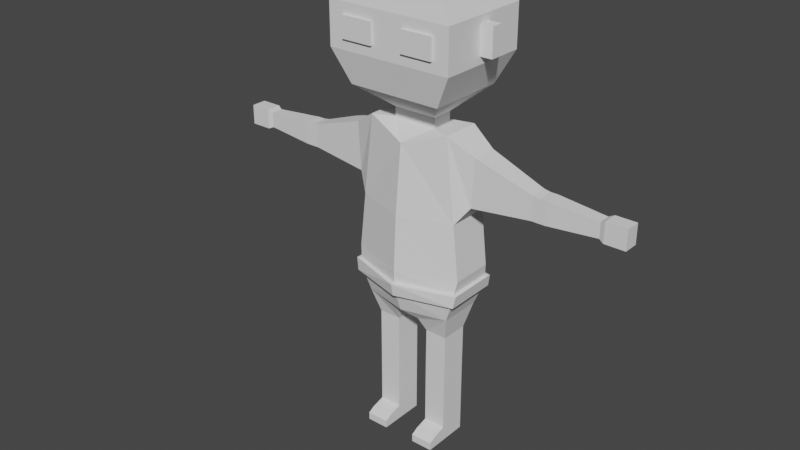 # Source: policeman.blend  (saved by Blender 3.0.42; exported with 4.5.12 LTS)
import bpy
from mathutils import Matrix  # noqa: F401  (used for matrix-valued properties, if any)

bpy.ops.wm.read_factory_settings(use_empty=True)
scene = bpy.context.scene
scene.name = 'Scene'

# ---- collections
col_collection = bpy.data.collections.new('Collection'); scene.collection.children.link(col_collection)

# ---- world
world_world = bpy.data.worlds.new('World'); scene.world = world_world
world_world.use_nodes = True; world_world.node_tree.nodes.clear()
_N = world_world.node_tree.nodes; _L = world_world.node_tree.links
n0 = _N.new('ShaderNodeOutputWorld'); n0.name = 'World Output'; n0.location = (300, 300)
n1 = _N.new('ShaderNodeBackground'); n1.name = 'Background'; n1.location = (10, 300)
n1.inputs[0].default_value = (0.05088, 0.05088, 0.05088, 1.0)
_L.new(n1.outputs[0], n0.inputs[0])
n0.is_active_output = True
world_world.color = (0.05088, 0.05088, 0.05088)
world_world.use_sun_shadow = False
world_world.sun_shadow_jitter_overblur = 0.0

# ---- meshes
me_cube = bpy.data.meshes.new('Cube')
me_cube.from_pydata([(0.1265, 0.05332, 0.9816), (0.0371, 0.06445, 0.4039), (0.1265, -0.06404, 0.9816), (0.0371, -0.06445, 0.4039), (0.0, 0.06445, 0.4039), (0.0, -0.09646, 0.9406), (0.0, -0.06445, 0.4039), (0.0, 0.06012, 0.9406), (0.1542, 0.06445, 0.736), (0.1726, 0.06445, 0.57), (0.1542, -0.06445, 0.736), (0.1726, -0.06445, 0.57), (0.0, -0.1169, 0.736), (0.0, -0.1251, 0.57), (0.0, 0.07125, 0.736), (0.0, 0.08537, 0.57), (0.1362, 0.06445, 0.4343), (0.1362, -0.06445, 0.4343), (0.0, -0.09701, 0.4343), (0.0, 0.08537, 0.4343), (0.1362, 0.06445, 0.4343), (0.0371, 0.06445, 0.4039), (0.1362, -0.06445, 0.4343), (0.0371, -0.06445, 0.4039), (0.1182, 0.04187, 0.3585), (0.05083, 0.04187, 0.3588), (0.1182, -0.04187, 0.3585), (0.05083, -0.04187, 0.3588), (0.1177, 0.04187, 0.2451), (0.05034, 0.04187, 0.2451), (0.1177, -0.04187, 0.2451), (0.05034, -0.04187, 0.2451), (0.1177, 0.04187, 0.2193), (0.05034, 0.04187, 0.2193), (0.1177, -0.04187, 0.2193), (0.05034, -0.04187, 0.2193), (0.1177, 0.04187, 0.195), (0.05034, 0.04187, 0.195), (0.1177, -0.04187, 0.195), (0.05034, -0.04187, 0.195), (0.1177, 0.04187, 0.195), (0.05034, 0.04187, 0.195), (0.1177, -0.04187, 0.195), (0.05034, -0.04187, 0.195), (0.1177, 0.04187, 0.04694), (0.05034, 0.04187, 0.04694), (0.1177, -0.04187, 0.04694), (0.05034, -0.04187, 0.04694), (0.1177, 0.04187, 0.001152), (0.05034, 0.04187, 0.001152), (0.1177, -0.04187, 0.001152), (0.05034, -0.04187, 0.001152), (0.1177, -0.08128, 0.03591), (0.05034, -0.08128, 0.03591), (0.1177, -0.08128, 0.001152), (0.05034, -0.08128, 0.001152), (0.1177, -0.1026, 0.02421), (0.05034, -0.1026, 0.02421), (0.1177, -0.1026, 0.001152), (0.05034, -0.1026, 0.001152), (0.1995, 0.03899, 0.9331), (0.1995, -0.03899, 0.9331), (0.1904, 0.03899, 0.7879), (0.1904, -0.03899, 0.7879), (0.3684, 0.02622, 0.8756), (0.3684, -0.02622, 0.8756), (0.3684, 0.02622, 0.8043), (0.3684, -0.02622, 0.8043), (0.3882, 0.02622, 0.8719), (0.3882, -0.02622, 0.8719), (0.3882, 0.02622, 0.8043), (0.3882, -0.02622, 0.8043), (0.4101, 0.02622, 0.8719), (0.4101, -0.02622, 0.8719), (0.4101, 0.02622, 0.8043), (0.4101, -0.02622, 0.8043), (0.5596, 0.01795, 0.8612), (0.5596, -0.01795, 0.8612), (0.5596, 0.01795, 0.815), (0.5596, -0.01795, 0.815), (0.574, 0.02303, 0.8678), (0.574, -0.02303, 0.8678), (0.574, 0.02303, 0.8084), (0.574, -0.02303, 0.8084), (0.6367, 0.02303, 0.8678), (0.6367, -0.02303, 0.8678), (0.6367, 0.02303, 0.8084), (0.6367, -0.02303, 0.8084), (0.0, -0.03774, 0.9801), (0.0, 0.02702, 0.9801), (0.06603, -0.03774, 0.9801), (0.06603, 0.02702, 0.9801), (0.0, 0.02702, 1.009), (0.0, -0.03774, 1.009), (0.06603, -0.03774, 1.009), (0.06603, 0.02702, 1.009), (0.0, 0.02702, 1.009), (0.0, -0.03774, 1.009), (0.06603, -0.03774, 1.009), (0.06603, 0.02702, 1.009), (0.0, 0.1147, 1.078), (0.0, -0.1254, 1.078), (0.1412, -0.1254, 1.078), (0.1412, 0.1147, 1.078), (0.0, 0.1147, 1.399), (0.0, -0.1254, 1.399), (0.1412, -0.1254, 1.399), (0.1412, 0.1147, 1.399), (0.0, 0.1382, 1.175), (0.0, 0.1382, 1.302), (0.1908, 0.1382, 1.302), (0.1908, 0.1382, 1.175), (0.1908, -0.1489, 1.302), (0.1908, -0.1489, 1.175), (0.0, -0.1489, 1.302), (0.0, -0.1489, 1.175), (0.1664, 0.07209, 0.5333), (0.1664, -0.07043, 0.5333), (0.0, -0.1243, 0.5333), (0.0, 0.09521, 0.5333), (0.1604, 0.0746, 0.4957), (0.1604, -0.07239, 0.4957), (0.0, -0.1174, 0.4957), (0.0, 0.09846, 0.4957), (0.1716, 0.07607, 0.5328), (0.1718, -0.07403, 0.5323), (0.0, 0.1017, 0.5337), (0.0, -0.1306, 0.5327), (0.165, 0.07922, 0.4953), (0.1654, -0.07654, 0.4947), (0.0, -0.1236, 0.4951), (0.0, 0.1049, 0.4961), (0.1177, -0.04187, 0.062), (0.1177, 0.04187, 0.062), (0.05034, -0.04187, 0.062), (0.05034, 0.04187, 0.062), (0.1908, 0.01233, 1.28), (0.1908, 0.01233, 1.197), (0.1908, -0.02305, 1.28), (0.1908, -0.02305, 1.197), (0.2282, 0.01233, 1.28), (0.2282, 0.01233, 1.197), (0.2282, -0.02305, 1.28), (0.2282, -0.02305, 1.197), (0.1428, -0.1489, 1.27), (0.1428, -0.1489, 1.207), (0.04798, -0.1489, 1.27), (0.04798, -0.1489, 1.207), (0.09538, -0.1489, 1.207), (0.09538, -0.1489, 1.27), (0.1428, -0.1566, 1.27), (0.1428, -0.1566, 1.207), (0.04798, -0.1566, 1.207), (0.04798, -0.1566, 1.27), (0.09538, -0.1566, 1.207), (0.09538, -0.1566, 1.27), (0.1771, 0.08017, 0.5323), (0.1775, -0.07773, 0.5312), (0.0, 0.1085, 0.5342), (0.0, -0.1371, 0.5322), (0.1699, 0.08405, 0.495), (0.1706, -0.08088, 0.4936), (0.0, -0.1302, 0.4945), (0.0, 0.1117, 0.4966)], [], [(4, 1, 3, 6), (2, 10, 63, 61), (14, 7, 0, 8), (2, 0, 91, 90), (10, 2, 5, 12), (117, 11, 13, 118), (11, 10, 12, 13), (119, 15, 9, 116), (15, 14, 8, 9), (116, 9, 11, 117), (9, 8, 10, 11), (17, 3, 23, 22), (4, 19, 16, 1), (3, 17, 18, 6), (20, 22, 26, 24), (16, 17, 22, 20), (1, 16, 20, 21), (3, 1, 21, 23), (27, 25, 29, 31), (22, 23, 27, 26), (23, 21, 25, 27), (21, 20, 24, 25), (28, 30, 34, 32), (25, 24, 28, 29), (24, 26, 30, 28), (26, 27, 31, 30), (34, 35, 39, 38), (30, 31, 35, 34), (31, 29, 33, 35), (29, 28, 32, 33), (39, 37, 41, 43), (35, 33, 37, 39), (33, 32, 36, 37), (32, 34, 38, 36), (133, 132, 46, 44), (37, 36, 40, 41), (36, 38, 42, 40), (38, 39, 43, 42), (47, 45, 49, 51), (132, 134, 47, 46), (134, 135, 45, 47), (135, 133, 44, 45), (49, 48, 50, 51), (45, 44, 48, 49), (44, 46, 50, 48), (50, 46, 52, 54), (54, 52, 56, 58), (47, 51, 55, 53), (51, 50, 54, 55), (46, 47, 53, 52), (56, 57, 59, 58), (55, 54, 58, 59), (53, 55, 59, 57), (52, 53, 57, 56), (60, 61, 65, 64), (10, 8, 62, 63), (8, 0, 60, 62), (0, 2, 61, 60), (67, 66, 70, 71), (63, 62, 66, 67), (62, 60, 64, 66), (61, 63, 67, 65), (69, 71, 75, 73), (66, 64, 68, 70), (65, 67, 71, 69), (64, 65, 69, 68), (75, 74, 78, 79), (68, 69, 73, 72), (71, 70, 74, 75), (70, 68, 72, 74), (79, 78, 82, 83), (74, 72, 76, 78), (73, 75, 79, 77), (72, 73, 77, 76), (83, 82, 86, 87), (78, 76, 80, 82), (77, 79, 83, 81), (76, 77, 81, 80), (86, 84, 85, 87), (82, 80, 84, 86), (81, 83, 87, 85), (80, 81, 85, 84), (0, 7, 89, 91), (88, 90, 94, 93), (5, 2, 90, 88), (94, 95, 99, 98), (91, 89, 92, 95), (90, 91, 95, 94), (98, 99, 103, 102), (93, 94, 98, 97), (95, 92, 96, 99), (110, 109, 104, 107), (97, 98, 102, 101), (99, 96, 100, 103), (106, 107, 104, 105), (112, 110, 107, 106), (114, 112, 106, 105), (101, 102, 113, 115), (115, 113, 112, 114), (102, 103, 111, 113), (113, 111, 110, 112), (103, 100, 108, 111), (111, 108, 109, 110), (117, 118, 127, 125), (120, 123, 131, 128), (119, 116, 124, 126), (17, 121, 122, 18), (19, 123, 120, 16), (16, 120, 121, 17), (130, 129, 161, 162), (129, 128, 160, 161), (124, 125, 157, 156), (116, 117, 125, 124), (121, 120, 128, 129), (122, 121, 129, 130), (41, 40, 133, 135), (43, 41, 135, 134), (42, 43, 134, 132), (40, 42, 132, 133), (139, 138, 136, 137), (143, 141, 140, 142), (139, 137, 141, 143), (137, 136, 140, 141), (136, 138, 142, 140), (138, 139, 143, 142), (148, 149, 144, 145), (147, 146, 149, 148), (154, 151, 150, 155), (152, 154, 155, 153), (144, 149, 155, 150), (149, 146, 153, 155), (146, 147, 152, 153), (148, 145, 151, 154), (147, 148, 154, 152), (145, 144, 150, 151), (160, 156, 157, 161), (163, 158, 156, 160), (161, 157, 159, 162), (126, 124, 156, 158), (128, 131, 163, 160), (125, 127, 159, 157)])
_uv = me_cube.uv_layers.new(name='UVMap')
_uv.uv.foreach_set('vector', [0.4437, 0.8141, 0.4437, 0.8141, 0.4437, 0.8141, 0.4437, 0.8141, 0.3135, 0.8172, 0.3135, 0.8172, 0.3135, 0.8172, 0.3135, 0.8172, 0.3135, 0.8172, 0.3135, 0.8172, 0.3135, 0.8172, 0.3135, 0.8172, 0.3135, 0.8172, 0.3135, 0.8172, 0.3135, 0.8172, 0.3135, 0.8172, 0.3135, 0.8172, 0.3135, 0.8172, 0.3135, 0.8172, 0.3135, 0.8172, 0.3135, 0.8172, 0.3135, 0.8172, 0.3135, 0.8172, 0.3135, 0.8172, 0.3135, 0.8172, 0.3135, 0.8172, 0.3135, 0.8172, 0.3135, 0.8172, 0.3135, 0.8172, 0.3135, 0.8172, 0.3135, 0.8172, 0.3135, 0.8172, 0.3135, 0.8172, 0.3135, 0.8172, 0.3135, 0.8172, 0.3135, 0.8172, 0.3135, 0.8172, 0.3135, 0.8172, 0.3135, 0.8172, 0.3135, 0.8172, 0.3135, 0.8172, 0.3135, 0.8172, 0.3135, 0.8172, 0.3135, 0.8172, 0.4437, 0.8141, 0.4437, 0.8141, 0.4437, 0.8141, 0.4437, 0.8141, 0.4437, 0.8141, 0.4437, 0.8141, 0.4437, 0.8141, 0.4437, 0.8141, 0.4437, 0.8141, 0.4437, 0.8141, 0.4437, 0.8141, 0.4437, 0.8141, 0.4437, 0.8141, 0.4437, 0.8141, 0.4437, 0.8141, 0.4437, 0.8141, 0.4437, 0.8141, 0.4437, 0.8141, 0.4437, 0.8141, 0.4437, 0.8141, 0.4437, 0.8141, 0.4437, 0.8141, 0.4437, 0.8141, 0.4437, 0.8141, 0.4437, 0.8141, 0.4437, 0.8141, 0.4437, 0.8141, 0.4437, 0.8141, 0.4437, 0.8141, 0.4437, 0.8141, 0.4437, 0.8141, 0.4437, 0.8141, 0.4437, 0.8141, 0.4437, 0.8141, 0.4437, 0.8141, 0.4437, 0.8141, 0.4437, 0.8141, 0.4437, 0.8141, 0.4437, 0.8141, 0.4437, 0.8141, 0.4437, 0.8141, 0.4437, 0.8141, 0.4437, 0.8141, 0.4437, 0.8141, 0.4437, 0.8141, 0.4437, 0.8141, 0.4437, 0.8141, 0.4437, 0.8141, 0.4437, 0.8141, 0.4437, 0.8141, 0.4437, 0.8141, 0.4437, 0.8141, 0.4437, 0.8141, 0.4437, 0.8141, 0.4437, 0.8141, 0.4437, 0.8141, 0.4437, 0.8141, 0.4437, 0.8141, 0.4437, 0.8141, 0.4437, 0.8141, 0.4437, 0.8141, 0.4437, 0.8141, 0.4437, 0.8141, 0.4437, 0.8141, 0.4437, 0.8141, 0.4437, 0.8141, 0.4437, 0.8141, 0.4437, 0.8141, 0.4437, 0.8141, 0.4437, 0.8141, 0.4437, 0.8141, 0.4437, 0.8141, 0.4437, 0.8141, 0.4437, 0.8141, 0.4437, 0.8141, 0.4437, 0.8141, 0.4437, 0.8141, 0.4437, 0.8141, 0.4437, 0.8141, 0.4437, 0.8141, 0.4437, 0.8141, 0.4437, 0.8141, 0.4437, 0.8141, 0.4437, 0.8141, 0.4437, 0.8141, 0.4437, 0.8141, 0.4437, 0.8141, 0.4437, 0.8141, 0.4437, 0.8141, 0.4437, 0.8141, 0.4437, 0.8141, 0.4437, 0.8141, 0.9491, 0.9226, 0.9491, 0.9226, 0.9491, 0.9226, 0.9491, 0.9226, 0.4437, 0.8141, 0.4437, 0.8141, 0.4437, 0.8141, 0.4437, 0.8141, 0.4437, 0.8141, 0.4437, 0.8141, 0.4437, 0.8141, 0.4437, 0.8141, 0.4437, 0.8141, 0.4437, 0.8141, 0.4437, 0.8141, 0.4437, 0.8141, 0.9429, 0.935, 0.9429, 0.935, 0.9429, 0.935, 0.9429, 0.935, 0.9491, 0.9226, 0.9491, 0.9226, 0.9491, 0.9226, 0.9491, 0.9226, 0.9491, 0.9226, 0.9491, 0.9226, 0.9491, 0.9226, 0.9491, 0.9226, 0.9491, 0.9226, 0.9491, 0.9226, 0.9491, 0.9226, 0.9491, 0.9226, 0.9429, 0.935, 0.9429, 0.935, 0.9429, 0.935, 0.9429, 0.935, 0.9429, 0.935, 0.9429, 0.935, 0.9429, 0.935, 0.9429, 0.935, 0.9429, 0.935, 0.9429, 0.935, 0.9429, 0.935, 0.9429, 0.935, 0.9429, 0.935, 0.9429, 0.935, 0.9429, 0.935, 0.9429, 0.935, 0.9429, 0.935, 0.9429, 0.935, 0.9429, 0.935, 0.9429, 0.935, 0.9429, 0.935, 0.9429, 0.935, 0.9429, 0.935, 0.9429, 0.935, 0.9429, 0.935, 0.9429, 0.935, 0.9429, 0.935, 0.9429, 0.935, 0.9429, 0.935, 0.9429, 0.935, 0.9429, 0.935, 0.9429, 0.935, 0.9429, 0.935, 0.9429, 0.935, 0.9429, 0.935, 0.9429, 0.935, 0.9429, 0.935, 0.9429, 0.935, 0.9429, 0.935, 0.9429, 0.935, 0.9429, 0.935, 0.9429, 0.935, 0.9429, 0.935, 0.9429, 0.935, 0.9429, 0.935, 0.9429, 0.935, 0.9429, 0.935, 0.9429, 0.935, 0.3135, 0.8172, 0.3135, 0.8172, 0.3135, 0.8172, 0.3135, 0.8172, 0.3135, 0.8172, 0.3135, 0.8172, 0.3135, 0.8172, 0.3135, 0.8172, 0.3135, 0.8172, 0.3135, 0.8172, 0.3135, 0.8172, 0.3135, 0.8172, 0.3135, 0.8172, 0.3135, 0.8172, 0.3135, 0.8172, 0.3135, 0.8172, 0.3135, 0.8172, 0.3135, 0.8172, 0.3135, 0.8172, 0.3135, 0.8172, 0.3135, 0.8172, 0.3135, 0.8172, 0.3135, 0.8172, 0.3135, 0.8172, 0.3135, 0.8172, 0.3135, 0.8172, 0.3135, 0.8172, 0.3135, 0.8172, 0.3135, 0.8172, 0.3135, 0.8172, 0.3135, 0.8172, 0.3135, 0.8172, 0.3135, 0.8172, 0.3135, 0.8172, 0.3135, 0.8172, 0.3135, 0.8172, 0.3135, 0.8172, 0.3135, 0.8172, 0.3135, 0.8172, 0.3135, 0.8172, 0.3135, 0.8172, 0.3135, 0.8172, 0.3135, 0.8172, 0.3135, 0.8172, 0.3135, 0.8172, 0.3135, 0.8172, 0.3135, 0.8172, 0.3135, 0.8172, 0.3135, 0.8172, 0.3135, 0.8172, 0.3135, 0.8172, 0.3135, 0.8172, 0.3135, 0.8172, 0.3135, 0.8172, 0.3135, 0.8172, 0.3135, 0.8172, 0.3135, 0.8172, 0.3135, 0.8172, 0.3135, 0.8172, 0.3135, 0.8172, 0.3135, 0.8172, 0.3135, 0.8172, 0.3135, 0.8172, 0.3135, 0.8172, 0.1895, 0.4359, 0.1895, 0.4359, 0.1895, 0.4359, 0.1895, 0.4359, 0.3135, 0.8172, 0.3135, 0.8172, 0.3135, 0.8172, 0.3135, 0.8172, 0.3135, 0.8172, 0.3135, 0.8172, 0.3135, 0.8172, 0.3135, 0.8172, 0.3135, 0.8172, 0.3135, 0.8172, 0.3135, 0.8172, 0.3135, 0.8172, 0.1895, 0.4359, 0.1895, 0.4359, 0.1895, 0.4359, 0.1895, 0.4359, 0.1895, 0.4359, 0.1895, 0.4359, 0.1895, 0.4359, 0.1895, 0.4359, 0.1895, 0.4359, 0.1895, 0.4359, 0.1895, 0.4359, 0.1895, 0.4359, 0.1895, 0.4359, 0.1895, 0.4359, 0.1895, 0.4359, 0.1895, 0.4359, 0.1895, 0.4359, 0.1895, 0.4359, 0.1895, 0.4359, 0.1895, 0.4359, 0.1895, 0.4359, 0.1895, 0.4359, 0.1895, 0.4359, 0.1895, 0.4359, 0.1895, 0.4359, 0.1895, 0.4359, 0.1895, 0.4359, 0.1895, 0.4359, 0.1895, 0.4359, 0.1895, 0.4359, 0.1895, 0.4359, 0.1895, 0.4359, 0.3135, 0.8172, 0.3135, 0.8172, 0.3135, 0.8172, 0.3135, 0.8172, 0.1895, 0.4359, 0.1895, 0.4359, 0.1895, 0.4359, 0.1895, 0.4359, 0.3135, 0.8172, 0.3135, 0.8172, 0.3135, 0.8172, 0.3135, 0.8172, 0.3135, 0.8172, 0.3135, 0.8172, 0.3135, 0.8172, 0.3135, 0.8172, 0.1895, 0.4359, 0.1895, 0.4359, 0.1895, 0.4359, 0.1895, 0.4359, 0.1895, 0.4359, 0.1895, 0.4359, 0.1895, 0.4359, 0.1895, 0.4359, 0.1895, 0.4359, 0.1895, 0.4359, 0.1895, 0.4359, 0.1895, 0.4359, 0.3135, 0.8172, 0.3135, 0.8172, 0.3135, 0.8172, 0.3135, 0.8172, 0.3135, 0.8172, 0.3135, 0.8172, 0.3135, 0.8172, 0.3135, 0.8172, 0.1895, 0.4359, 0.1895, 0.4359, 0.1895, 0.4359, 0.1895, 0.4359, 0.1895, 0.4359, 0.1895, 0.4359, 0.1895, 0.4359, 0.1895, 0.4359, 0.1895, 0.4359, 0.1895, 0.4359, 0.1895, 0.4359, 0.1895, 0.4359, 0.1895, 0.4359, 0.1895, 0.4359, 0.1895, 0.4359, 0.1895, 0.4359, 0.1895, 0.4359, 0.1895, 0.4359, 0.1895, 0.4359, 0.1895, 0.4359, 0.1895, 0.4359, 0.1895, 0.4359, 0.1895, 0.4359, 0.1895, 0.4359, 0.1895, 0.4359, 0.1895, 0.4359, 0.1895, 0.4359, 0.1895, 0.4359, 0.1895, 0.4359, 0.1895, 0.4359, 0.1895, 0.4359, 0.1895, 0.4359, 0.1895, 0.4359, 0.1895, 0.4359, 0.1895, 0.4359, 0.1895, 0.4359, 0.1895, 0.4359, 0.1895, 0.4359, 0.1895, 0.4359, 0.1895, 0.4359, 0.1895, 0.4359, 0.1895, 0.4359, 0.1895, 0.4359, 0.1895, 0.4359, 0.1895, 0.4359, 0.1895, 0.4359, 0.1895, 0.4359, 0.1895, 0.4359, 0.9367, 0.9319, 0.9367, 0.9319, 0.9367, 0.9319, 0.9367, 0.9319, 0.9367, 0.9319, 0.9367, 0.9319, 0.9367, 0.9319, 0.9367, 0.9319, 0.9367, 0.9319, 0.9367, 0.9319, 0.9367, 0.9319, 0.9367, 0.9319, 0.4437, 0.8141, 0.4437, 0.8141, 0.4437, 0.8141, 0.4437, 0.8141, 0.4437, 0.8141, 0.4437, 0.8141, 0.4437, 0.8141, 0.4437, 0.8141, 0.4437, 0.8141, 0.4437, 0.8141, 0.4437, 0.8141, 0.4437, 0.8141, 0.9367, 0.9319, 0.9367, 0.9319, 0.9367, 0.9319, 0.9367, 0.9319, 0.9367, 0.9319, 0.9367, 0.9319, 0.9367, 0.9319, 0.9367, 0.9319, 0.9367, 0.9319, 0.9367, 0.9319, 0.9367, 0.9319, 0.9367, 0.9319, 0.9367, 0.9319, 0.9367, 0.9319, 0.9367, 0.9319, 0.9367, 0.9319, 0.9367, 0.9319, 0.9367, 0.9319, 0.9367, 0.9319, 0.9367, 0.9319, 0.9367, 0.9319, 0.9367, 0.9319, 0.9367, 0.9319, 0.9367, 0.9319, 0.4437, 0.8141, 0.4437, 0.8141, 0.4437, 0.8141, 0.4437, 0.8141, 0.4437, 0.8141, 0.4437, 0.8141, 0.4437, 0.8141, 0.4437, 0.8141, 0.4437, 0.8141, 0.4437, 0.8141, 0.4437, 0.8141, 0.4437, 0.8141, 0.4437, 0.8141, 0.4437, 0.8141, 0.4437, 0.8141, 0.4437, 0.8141, 0.1895, 0.4359, 0.1895, 0.4359, 0.1895, 0.4359, 0.1895, 0.4359, 0.1895, 0.4359, 0.1895, 0.4359, 0.1895, 0.4359, 0.1895, 0.4359, 0.1895, 0.4359, 0.1895, 0.4359, 0.1895, 0.4359, 0.1895, 0.4359, 0.1895, 0.4359, 0.1895, 0.4359, 0.1895, 0.4359, 0.1895, 0.4359, 0.1895, 0.4359, 0.1895, 0.4359, 0.1895, 0.4359, 0.1895, 0.4359, 0.1895, 0.4359, 0.1895, 0.4359, 0.1895, 0.4359, 0.1895, 0.4359, 0.06855, 0.9412, 0.06855, 0.9412, 0.06855, 0.9412, 0.06855, 0.9412, 0.9522, 0.935, 0.9522, 0.935, 0.9522, 0.935, 0.9522, 0.935, 0.06855, 0.9412, 0.06855, 0.9412, 0.06855, 0.9412, 0.06855, 0.9412, 0.9522, 0.935, 0.9522, 0.935, 0.9522, 0.935, 0.9522, 0.935, 0.06855, 0.9412, 0.06855, 0.9412, 0.06855, 0.9412, 0.06855, 0.9412, 0.9522, 0.935, 0.9522, 0.935, 0.9522, 0.935, 0.9522, 0.935, 0.9522, 0.935, 0.9522, 0.935, 0.9522, 0.935, 0.9522, 0.935, 0.06855, 0.9412, 0.06855, 0.9412, 0.06855, 0.9412, 0.06855, 0.9412, 0.9522, 0.935, 0.9522, 0.935, 0.9522, 0.935, 0.9522, 0.935, 0.06855, 0.9412, 0.06855, 0.9412, 0.06855, 0.9412, 0.06855, 0.9412, 0.9367, 0.9319, 0.9367, 0.9319, 0.9367, 0.9319, 0.9367, 0.9319, 0.9367, 0.9319, 0.9367, 0.9319, 0.9367, 0.9319, 0.9367, 0.9319, 0.9367, 0.9319, 0.9367, 0.9319, 0.9367, 0.9319, 0.9367, 0.9319, 0.9367, 0.9319, 0.9367, 0.9319, 0.9367, 0.9319, 0.9367, 0.9319, 0.9367, 0.9319, 0.9367, 0.9319, 0.9367, 0.9319, 0.9367, 0.9319, 0.9367, 0.9319, 0.9367, 0.9319, 0.9367, 0.9319, 0.9367, 0.9319])
me_cube.use_remesh_preserve_volume = False
me_cube.use_remesh_preserve_attributes = False
me_cube.use_mirror_vertex_groups = False
me_cube.update()
me_cube_001 = bpy.data.meshes.new('Cube.001')
me_cube_001.from_pydata([(0.0, 0.1856, 1.427), (0.0, -0.2319, 1.471), (0.05835, -0.2141, 1.456), (0.1296, 0.1856, 1.427), (0.0, 0.1847, 1.311), (0.1879, 0.1847, 1.311), (0.2131, -0.1791, 1.311), (0.0, -0.1791, 1.353), (0.0, 0.1849, 1.369), (0.1749, 0.1849, 1.337), (0.05632, -0.1974, 1.394), (0.0, -0.1931, 1.384), (0.2187, -0.2425, 1.327), (0.2134, -0.2463, 1.301), (0.0, -0.2463, 1.343), (0.0, -0.2603, 1.374), (0.237, -0.162, 1.427), (0.0, -0.2417, 1.493), (0.2184, -0.1753, 1.337), (0.0, -0.2026, 1.405)], [], [(9, 8, 0, 3), (16, 3, 0, 17), (18, 9, 3, 16), (19, 10, 2, 1), (6, 7, 4, 5), (18, 11, 15, 12), (6, 5, 9, 18), (5, 4, 8, 9), (14, 13, 12, 15), (7, 6, 13, 14), (6, 18, 12, 13), (1, 2, 16, 17), (2, 10, 18, 16), (10, 19, 11, 18)])
_uv = me_cube_001.uv_layers.new(name='UVMap')
_uv.uv.foreach_set('vector', [0.3228, 0.8048, 0.3228, 0.8048, 0.3228, 0.8048, 0.3228, 0.8048, 0.3228, 0.8048, 0.3228, 0.8048, 0.3228, 0.8048, 0.3228, 0.8048, 0.3228, 0.8048, 0.3228, 0.8048, 0.3228, 0.8048, 0.3228, 0.8048, 0.3011, 0.5599, 0.3011, 0.5599, 0.3011, 0.5599, 0.3011, 0.5599, 0.3228, 0.8048, 0.3228, 0.8048, 0.3228, 0.8048, 0.3228, 0.8048, 0.9584, 0.9412, 0.9584, 0.9412, 0.9584, 0.9412, 0.9584, 0.9412, 0.3228, 0.8048, 0.3228, 0.8048, 0.3228, 0.8048, 0.3228, 0.8048, 0.3228, 0.8048, 0.3228, 0.8048, 0.3228, 0.8048, 0.3228, 0.8048, 0.9584, 0.9412, 0.9584, 0.9412, 0.9584, 0.9412, 0.9584, 0.9412, 0.9584, 0.9412, 0.9584, 0.9412, 0.9584, 0.9412, 0.9584, 0.9412, 0.9584, 0.9412, 0.9584, 0.9412, 0.9584, 0.9412, 0.9584, 0.9412, 0.3228, 0.8048, 0.3228, 0.8048, 0.3228, 0.8048, 0.3228, 0.8048, 0.3228, 0.8048, 0.3228, 0.8048, 0.3228, 0.8048, 0.3228, 0.8048, 0.3228, 0.8048, 0.3228, 0.8048, 0.3228, 0.8048, 0.3228, 0.8048])
me_cube_001.use_remesh_preserve_volume = False
me_cube_001.use_remesh_preserve_attributes = False
me_cube_001.use_mirror_vertex_groups = False
me_cube_001.update()
arm_armature = bpy.data.armatures.new('Armature')  # bones are not reproduced

# ---- objects
ob_police = bpy.data.objects.new('Police', me_cube)
ob_policehat = bpy.data.objects.new('Policehat', me_cube_001)
ob_armature = bpy.data.objects.new('Armature', arm_armature)

# ---- transforms, parenting, visibility, modifiers, constraints
ob_police.parent = ob_armature
ob_police.location = (0.0, 0.0, 0.0)
ob_police.lock_rotations_4d = False
ob_police.empty_display_type = 'ARROWS'
ob_police.lineart.crease_threshold = 0.0
_vg = ob_police.vertex_groups.new(name='root')
for _i, _w in zip([1, 3, 4, 6, 9, 11, 12, 13, 15, 16, 17, 18, 19, 116, 117, 118, 119, 120, 121, 122, 123, 124, 125, 126, 127, 128, 129, 130, 131, 156, 157, 158, 159, 160, 161, 162, 163], [0.6497, 0.6889, 0.7683, 0.7381, 0.01714, 0.03824, 0.004645, 0.1712, 0.1086, 0.1042, 0.1083, 0.6223, 0.6595, 0.0451, 0.05844, 0.2973, 0.2518, 0.06666, 0.08359, 0.3593, 0.34, 0.04143, 0.05765, 0.2617, 0.3117, 0.06297, 0.07946, 0.3489, 0.3219, 0.04143, 0.05765, 0.2617, 0.3117, 0.06297, 0.07946, 0.3489, 0.3219]): _vg.add([_i], _w, 'REPLACE')
_vg = ob_police.vertex_groups.new(name='spine01')
for _i, _w in zip([1, 3, 4, 6, 8, 9, 10, 11, 12, 13, 14, 15, 16, 17, 18, 19, 116, 117, 118, 119, 120, 121, 122, 123, 124, 125, 126, 127, 128, 129, 130, 131, 156, 157, 158, 159, 160, 161, 162, 163], [0.1158, 0.127, 0.1395, 0.1252, 0.02349, 0.1618, 0.0652, 0.4262, 0.09222, 0.5532, 0.04376, 0.6842, 0.06669, 0.1253, 0.2315, 0.2136, 0.1434, 0.3094, 0.4683, 0.5551, 0.1297, 0.2803, 0.4436, 0.4954, 0.1329, 0.3004, 0.548, 0.4617, 0.127, 0.2836, 0.4517, 0.5113, 0.1329, 0.3004, 0.548, 0.4617, 0.127, 0.2836, 0.4517, 0.5113]): _vg.add([_i], _w, 'REPLACE')
_vg = ob_police.vertex_groups.new(name='spine02')
for _i, _w in zip([0, 2, 5, 7, 8, 9, 10, 11, 12, 13, 14, 15, 18, 62, 63, 88, 89, 90, 91, 92, 93, 94, 95, 116, 117, 118, 119, 120, 121, 122, 123, 124, 125, 126, 127, 128, 129, 130, 131, 156, 157, 158, 159, 160, 161, 162, 163], [0.07039, 0.06459, 0.6612, 0.7384, 0.578, 0.1184, 0.5814, 0.1274, 0.777, 0.1716, 0.8956, 0.1188, 0.02625, 0.1571, 0.1416, 0.09572, 0.1278, 0.06449, 0.05084, 0.05853, 0.05966, 0.05157, 0.03079, 0.07388, 0.08326, 0.1195, 0.08026, 0.04489, 0.05607, 0.07328, 0.0384, 0.06963, 0.07865, 0.07553, 0.1129, 0.05003, 0.05897, 0.07798, 0.04618, 0.06963, 0.07865, 0.07553, 0.1129, 0.05003, 0.05897, 0.07798, 0.04618]): _vg.add([_i], _w, 'REPLACE')
_vg = ob_police.vertex_groups.new(name='head')
for _i, _w in zip([2, 5, 7, 88, 89, 90, 91, 92, 93, 94, 95, 96, 97, 98, 99, 100, 101, 102, 103, 104, 105, 106, 107, 108, 109, 110, 111, 112, 113, 114, 115, 136, 137, 138, 139, 140, 141, 142, 143, 144, 145, 146, 147, 148, 149, 150, 151, 152, 153, 154, 155], [0.03137, 0.1332, 0.1533, 0.7859, 0.7958, 0.1854, 0.2383, 0.8858, 0.8381, 0.3861, 0.4539, 1.0, 1.0, 1.0, 1.0, 1.0, 1.0, 1.0, 1.0, 1.0, 1.0, 1.0, 1.0, 1.0, 1.0, 1.0, 1.0, 1.0, 1.0, 1.0, 1.0, 1.0, 1.0, 1.0, 1.0, 1.0, 1.0, 1.0, 1.0, 1.0, 1.0, 1.0, 1.0, 1.0, 1.0, 1.0, 1.0, 1.0, 1.0, 1.0, 1.0]): _vg.add([_i], _w, 'REPLACE')
_vg = ob_police.vertex_groups.new(name='shoulder.L')
for _i, _w in zip([0, 2, 5, 7, 8, 9, 10, 11, 12, 60, 61, 62, 63, 67, 88, 89, 90, 91, 92, 93, 94, 95, 116, 117, 125, 157], [0.7805, 0.7586, 0.1659, 0.09054, 0.2448, 0.03862, 0.236, 0.0445, 0.05839, 0.1609, 0.1629, 0.6283, 0.6684, 0.001328, 0.1086, 0.07479, 0.7125, 0.6715, 0.05373, 0.09482, 0.5337, 0.478, 0.002078, 0.007481, 0.004596, 0.004596]): _vg.add([_i], _w, 'REPLACE')
_vg = ob_police.vertex_groups.new(name='UpperArm.L')
for _i, _w in zip([0, 2, 8, 10, 60, 61, 62, 63, 64, 65, 66, 67, 68, 69, 70, 71, 73, 90, 91, 94, 95], [0.1255, 0.1317, 0.02468, 0.03016, 0.795, 0.7981, 0.1338, 0.1152, 0.4859, 0.795, 0.0624, 0.0961, 0.1254, 0.2697, 0.01583, 0.04651, 0.03723, 0.02057, 0.02551, 0.003404, 0.003121]): _vg.add([_i], _w, 'REPLACE')
_vg = ob_police.vertex_groups.new(name='LowerArm.L')
for _i, _w in zip([62, 63, 64, 65, 66, 67, 68, 69, 70, 71, 72, 73, 74, 75], [0.04395, 0.03616, 0.5112, 0.1968, 0.9069, 0.8681, 0.8692, 0.7195, 0.9427, 0.9228, 0.9662, 0.932, 0.9542, 0.9432]): _vg.add([_i], _w, 'REPLACE')
_vg = ob_police.vertex_groups.new(name='Hand.L')
for _i, _w in zip([74, 75, 76, 77, 78, 79, 80, 81, 82, 83, 84, 85, 86, 87], [0.0157, 0.02359, 0.9821, 0.9821, 0.9848, 0.985, 0.9939, 0.9938, 0.995, 0.9951, 0.9992, 0.9992, 0.9993, 0.9993]): _vg.add([_i], _w, 'REPLACE')
_vg = ob_police.vertex_groups.new(name='shoulder.R')
_vg = ob_police.vertex_groups.new(name='UpperArm.R')
_vg = ob_police.vertex_groups.new(name='LowerArm.R')
_vg = ob_police.vertex_groups.new(name='Hand.R')
_vg = ob_police.vertex_groups.new(name='UpperLeg.L')
for _i, _w in zip([1, 3, 4, 6, 8, 9, 10, 11, 13, 15, 16, 17, 18, 19, 20, 21, 22, 23, 24, 25, 26, 27, 28, 29, 30, 31, 32, 33, 34, 35, 36, 37, 38, 39, 116, 117, 118, 119, 120, 121, 122, 123, 124, 125, 126, 127, 128, 129, 130, 131, 156, 157, 158, 159, 160, 161, 162, 163], [0.2179, 0.159, 0.077, 0.113, 0.07688, 0.0007908, 0.04819, 0.07332, 0.07983, 0.07725, 0.8033, 0.7071, 0.1017, 0.1048, 0.9991, 0.9984, 0.9642, 0.9983, 0.9976, 0.9974, 0.9979, 0.9974, 0.9542, 0.9543, 0.9636, 0.9611, 0.8414, 0.8498, 0.8475, 0.8467, 0.6216, 0.6539, 0.5711, 0.5889, 6.14e-06, 6.041e-05, 0.09687, 0.03727, 2.785e-06, 0.00634, 0.005831, 0.115, 0.0008607, 0.005364, 0.07037, 0.09672, 0.001544, 0.0002443, 0.02454, 0.113, 0.001663, 0.04061, 0.09158, 0.09672, 0.00202, 5.841e-06, 0.02304, 0.113]): _vg.add([_i], _w, 'REPLACE')
_vg = ob_police.vertex_groups.new(name='LowerLeg.L')
for _i, _w in zip([28, 29, 30, 31, 32, 33, 34, 35, 36, 37, 38, 39, 40, 41, 42, 43, 44, 45, 46, 47, 48, 49, 50, 51, 132, 133, 134, 135], [0.04152, 0.0414, 0.02277, 0.02781, 0.1586, 0.1502, 0.1525, 0.1533, 0.3784, 0.3461, 0.4289, 0.4111, 0.9766, 0.9762, 0.9464, 0.9417, 0.5963, 0.5989, 0.03716, 0.06259, 0.4769, 0.4782, 0.004891, 0.03995, 0.09451, 0.8039, 0.1101, 0.7941]): _vg.add([_i], _w, 'REPLACE')
_vg = ob_police.vertex_groups.new(name='Foot.L')
for _i, _w in zip([42, 43, 44, 45, 46, 47, 48, 49, 50, 51, 52, 53, 54, 55, 56, 57, 58, 59, 132, 133, 134, 135], [0.05364, 0.05833, 0.4037, 0.4011, 0.9564, 0.9374, 0.5231, 0.5218, 0.9726, 0.955, 0.9915, 0.9831, 0.9958, 0.9881, 0.9963, 0.9906, 0.9972, 0.9925, 0.9055, 0.1961, 0.8899, 0.2059]): _vg.add([_i], _w, 'REPLACE')
_vg = ob_police.vertex_groups.new(name='UpperLeg.R')
_vg = ob_police.vertex_groups.new(name='LowerLeg.R')
_vg = ob_police.vertex_groups.new(name='Foot.R')
_m = ob_police.modifiers.new('Mirror', 'MIRROR')
_m.use_clip = True
_m = ob_police.modifiers.new('Armature', 'ARMATURE')
_m.object = ob_armature
ob_policehat.location = (0.0, 0.0, 0.0)
ob_policehat.lock_rotations_4d = False
ob_policehat.empty_display_type = 'ARROWS'
ob_policehat.lineart.crease_threshold = 0.0
_m = ob_policehat.modifiers.new('Mirror', 'MIRROR')
_m.use_clip = True
_c = ob_policehat.constraints.new('CHILD_OF'); _c.name = 'Child Of'
_c.target = ob_armature
_c.subtarget = 'head'
_c.set_inverse_pending = False
_c.inverse_matrix = ((1.0, 1.192e-07, 0.0, -0.0), (-0.0, 0.0, 1.0, -0.9622), (1.192e-07, -1.0, 0.0, -0.0), (-0.0, 0.0, -0.0, 1.0))
ob_armature.location = (0.0, 0.0, 0.0)
ob_armature.show_in_front = True
ob_armature.lineart.crease_threshold = 0.0

# ---- collection membership
col_collection.objects.link(ob_police)
col_collection.objects.link(ob_policehat)
col_collection.objects.link(ob_armature)

# ---- scene / render settings (as saved in the file)
scene.frame_start = 1; scene.frame_end = 39; scene.frame_set(37)
scene.render.engine = 'BLENDER_EEVEE_NEXT'
scene.cycles.use_denoising = False
scene.cycles.samples = 128
scene.cycles.sampling_pattern = 'TABULATED_SOBOL'
scene.cycles.use_adaptive_sampling = False
scene.cycles.use_light_tree = False
scene.view_settings.view_transform = 'Filmic'
bpy.context.view_layer.update()

# ---- added for rendering (the .blend has no active camera and no usable light): camera, sun
cam_auto = bpy.data.cameras.new('AutoCamera')
cam_auto.lens = 50.0
cam_auto.sensor_width = 36.0
cam_auto.clip_end = 1000.0
ob_auto_camera = bpy.data.objects.new('AutoCamera', cam_auto)
scene.collection.objects.link(ob_auto_camera)
ob_auto_camera.location = (1.71065, -2.15155, 2.06939)
ob_auto_camera.rotation_euler = (1.09748, -7.21219e-08, 0.694738)
scene.camera = ob_auto_camera
light_auto_sun = bpy.data.lights.new('AutoSun', 'SUN')
light_auto_sun.energy = 3.0
light_auto_sun.angle = 0.0523599
ob_auto_sun = bpy.data.objects.new('AutoSun', light_auto_sun)
scene.collection.objects.link(ob_auto_sun)
ob_auto_sun.rotation_euler = (0.872665, 0.174533, 0.523599)
bpy.context.view_layer.update()
